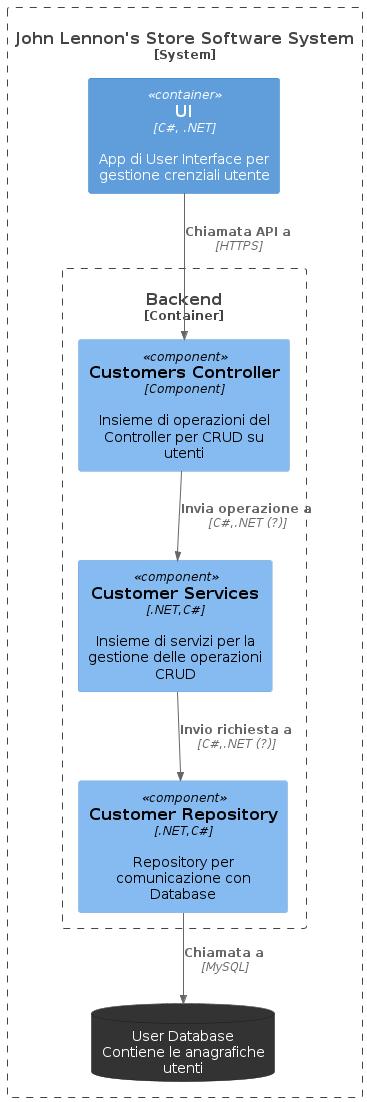

The diagram above was rendered by PlantUML. Its source (embedded in the PNG):
@startuml
!include <C4/C4_Container.puml>
!include <C4/C4_Component.puml>

System_Boundary(jlsBoundry, "John Lennon's Store Software System") {
  Container(ui, "UI", "C#, .NET",   "App di User Interface per gestione crenziali utente") #609EDB

  Container_Boundary(backend, "Backend") {
    Component(crudController, "Customers Controller","Component",     "Insieme di operazioni del Controller per CRUD su utenti")

    Component(crudServices, "Customer Services",".NET,C#",     "Insieme di servizi per la gestione delle operazioni CRUD") 
  
    Component(crudRepository, "Customer Repository",".NET,C#",     "Repository per comunicazione con Database")
  }

  database "User Database\nContiene le anagrafiche utenti" as usersDb
  skinparam databaseBackgroundColor #333333
  skinparam databaseFontColor #FFFFFF

  Rel(ui,crudController,"Chiamata API a", "HTTPS")
  Rel(crudController,crudServices,"Invia operazione a","C#,.NET (?)")
  Rel(crudServices,crudRepository,"Invio richiesta a", "C#,.NET (?)")
  Rel(crudRepository,usersDb,"Chiamata a","MySQL")
}
@enduml